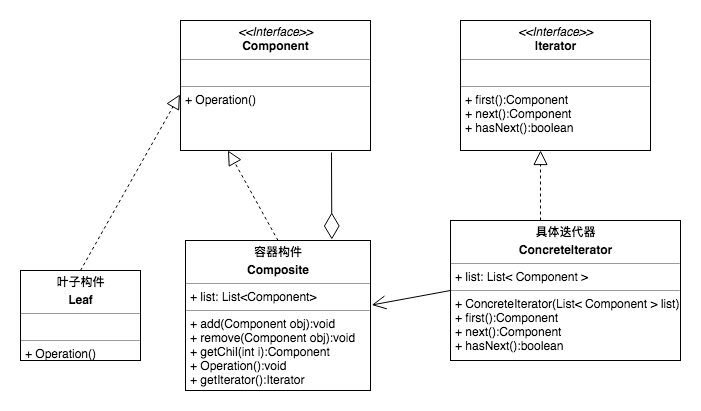

The diagram above was exported from draw.io. Its source (the exported page's mxGraphModel, read from the mxfile embedded in the PNG):
<mxGraphModel dx="1251" dy="569" grid="1" gridSize="10" guides="1" tooltips="1" connect="1" arrows="1" fold="1" page="1" pageScale="1" pageWidth="827" pageHeight="1169" math="0" shadow="0">
  <root>
    <mxCell id="0" />
    <mxCell id="1" parent="0" />
    <mxCell id="sWqUlYt_RLvlzrznIRey-1" value="&lt;p style=&quot;margin: 0px ; margin-top: 4px ; text-align: center&quot;&gt;&lt;i&gt;&amp;lt;&amp;lt;Interface&amp;gt;&amp;gt;&lt;/i&gt;&lt;br&gt;&lt;b&gt;Component&lt;/b&gt;&lt;/p&gt;&lt;hr size=&quot;1&quot;&gt;&lt;p style=&quot;margin: 0px ; margin-left: 4px&quot;&gt;&lt;br&gt;&lt;/p&gt;&lt;hr size=&quot;1&quot;&gt;&lt;p style=&quot;margin: 0px ; margin-left: 4px&quot;&gt;+ Operation()&lt;/p&gt;" style="verticalAlign=top;align=left;overflow=fill;fontSize=12;fontFamily=Helvetica;html=1;" vertex="1" parent="1">
      <mxGeometry x="230" y="90" width="190" height="130" as="geometry" />
    </mxCell>
    <mxCell id="sWqUlYt_RLvlzrznIRey-2" value="&lt;p style=&quot;margin: 0px ; margin-top: 4px ; text-align: center&quot;&gt;&lt;i&gt;&amp;lt;&amp;lt;Interface&amp;gt;&amp;gt;&lt;/i&gt;&lt;br&gt;&lt;b&gt;Iterator&lt;/b&gt;&lt;/p&gt;&lt;hr size=&quot;1&quot;&gt;&lt;p style=&quot;margin: 0px ; margin-left: 4px&quot;&gt;&lt;br&gt;&lt;/p&gt;&lt;hr size=&quot;1&quot;&gt;&lt;p style=&quot;margin: 0px 0px 0px 4px&quot;&gt;+ first():Component&lt;/p&gt;&lt;p style=&quot;margin: 0px 0px 0px 4px&quot;&gt;+ next():Component&lt;/p&gt;&lt;p style=&quot;margin: 0px 0px 0px 4px&quot;&gt;+ hasNext():boolean&lt;/p&gt;" style="verticalAlign=top;align=left;overflow=fill;fontSize=12;fontFamily=Helvetica;html=1;" vertex="1" parent="1">
      <mxGeometry x="510" y="90" width="190" height="130" as="geometry" />
    </mxCell>
    <mxCell id="sWqUlYt_RLvlzrznIRey-3" value="&lt;p style=&quot;margin: 0px ; margin-top: 4px ; text-align: center&quot;&gt;&lt;b&gt;容器构件&lt;/b&gt;&lt;/p&gt;&lt;p style=&quot;margin: 0px ; margin-top: 4px ; text-align: center&quot;&gt;&lt;b&gt;Composite&lt;/b&gt;&lt;/p&gt;&lt;hr size=&quot;1&quot;&gt;&lt;p style=&quot;margin: 0px ; margin-left: 4px&quot;&gt;+ list: List&amp;lt;Component&amp;gt;&lt;/p&gt;&lt;hr size=&quot;1&quot;&gt;&lt;p style=&quot;margin: 0px 0px 0px 4px&quot;&gt;+ add(Component&amp;nbsp;obj):void&lt;/p&gt;&lt;p style=&quot;margin: 0px 0px 0px 4px&quot;&gt;+ remove(Component&amp;nbsp;obj):void&lt;/p&gt;&lt;p style=&quot;margin: 0px 0px 0px 4px&quot;&gt;+ getChil(int i):Component&lt;br&gt;&lt;/p&gt;&lt;p style=&quot;margin: 0px 0px 0px 4px&quot;&gt;+ Operation():void&lt;br&gt;&lt;/p&gt;&lt;p style=&quot;margin: 0px 0px 0px 4px&quot;&gt;+ getIterator():Iterator&lt;/p&gt;" style="verticalAlign=top;align=left;overflow=fill;fontSize=12;fontFamily=Helvetica;html=1;" vertex="1" parent="1">
      <mxGeometry x="235" y="310" width="185" height="150" as="geometry" />
    </mxCell>
    <mxCell id="sWqUlYt_RLvlzrznIRey-4" value="&lt;p style=&quot;margin: 0px ; margin-top: 4px ; text-align: center&quot;&gt;&lt;b&gt;具体迭代器&lt;/b&gt;&lt;/p&gt;&lt;p style=&quot;margin: 0px ; margin-top: 4px ; text-align: center&quot;&gt;&lt;b&gt;ConcreteIterator&lt;/b&gt;&lt;/p&gt;&lt;hr size=&quot;1&quot;&gt;&lt;p style=&quot;margin: 0px ; margin-left: 4px&quot;&gt;+ list: List&amp;lt;&amp;nbsp;Component &amp;gt;&lt;/p&gt;&lt;hr size=&quot;1&quot;&gt;&lt;p style=&quot;margin: 0px 0px 0px 4px&quot;&gt;+ ConcreteIterator(List&amp;lt;&amp;nbsp;Component &amp;gt; list)&lt;/p&gt;&lt;p style=&quot;margin: 0px 0px 0px 4px&quot;&gt;+ first():Component&lt;/p&gt;&lt;p style=&quot;margin: 0px 0px 0px 4px&quot;&gt;+ next():Component&lt;/p&gt;&lt;p style=&quot;margin: 0px 0px 0px 4px&quot;&gt;+ hasNext():boolean&lt;/p&gt;&lt;p style=&quot;margin: 0px 0px 0px 4px&quot;&gt;&lt;br&gt;&lt;/p&gt;" style="verticalAlign=top;align=left;overflow=fill;fontSize=12;fontFamily=Helvetica;html=1;" vertex="1" parent="1">
      <mxGeometry x="500" y="290" width="230" height="140" as="geometry" />
    </mxCell>
    <mxCell id="sWqUlYt_RLvlzrznIRey-5" value="" style="endArrow=block;dashed=1;endFill=0;endSize=12;html=1;exitX=0.5;exitY=0;exitDx=0;exitDy=0;entryX=0.25;entryY=1;entryDx=0;entryDy=0;" edge="1" parent="1" source="sWqUlYt_RLvlzrznIRey-3" target="sWqUlYt_RLvlzrznIRey-1">
      <mxGeometry width="160" relative="1" as="geometry">
        <mxPoint x="300" y="280" as="sourcePoint" />
        <mxPoint x="460" y="280" as="targetPoint" />
      </mxGeometry>
    </mxCell>
    <mxCell id="sWqUlYt_RLvlzrznIRey-6" value="" style="endArrow=block;dashed=1;endFill=0;endSize=12;html=1;entryX=0.5;entryY=1;entryDx=0;entryDy=0;" edge="1" parent="1">
      <mxGeometry width="160" relative="1" as="geometry">
        <mxPoint x="590" y="290" as="sourcePoint" />
        <mxPoint x="590" y="220" as="targetPoint" />
      </mxGeometry>
    </mxCell>
    <mxCell id="sWqUlYt_RLvlzrznIRey-7" value="" style="endArrow=open;endFill=1;endSize=12;html=1;exitX=0;exitY=0.5;exitDx=0;exitDy=0;entryX=1.007;entryY=0.43;entryDx=0;entryDy=0;entryPerimeter=0;" edge="1" parent="1" source="sWqUlYt_RLvlzrznIRey-4" target="sWqUlYt_RLvlzrznIRey-3">
      <mxGeometry width="160" relative="1" as="geometry">
        <mxPoint x="400" y="500" as="sourcePoint" />
        <mxPoint x="560" y="500" as="targetPoint" />
      </mxGeometry>
    </mxCell>
    <mxCell id="sWqUlYt_RLvlzrznIRey-8" value="&lt;p style=&quot;margin: 0px ; margin-top: 4px ; text-align: center&quot;&gt;&lt;b&gt;叶子构件&lt;/b&gt;&lt;/p&gt;&lt;p style=&quot;margin: 0px ; margin-top: 4px ; text-align: center&quot;&gt;&lt;b&gt;Leaf&lt;/b&gt;&lt;/p&gt;&lt;hr size=&quot;1&quot;&gt;&lt;p style=&quot;margin: 0px ; margin-left: 4px&quot;&gt;&lt;br&gt;&lt;/p&gt;&lt;hr size=&quot;1&quot;&gt;&lt;p style=&quot;margin: 0px ; margin-left: 4px&quot;&gt;+ Operation()&lt;br&gt;&lt;/p&gt;" style="verticalAlign=top;align=left;overflow=fill;fontSize=12;fontFamily=Helvetica;html=1;" vertex="1" parent="1">
      <mxGeometry x="70" y="340" width="120" height="90" as="geometry" />
    </mxCell>
    <mxCell id="sWqUlYt_RLvlzrznIRey-9" value="" style="endArrow=block;dashed=1;endFill=0;endSize=12;html=1;exitX=0.5;exitY=0;exitDx=0;exitDy=0;entryX=-0.003;entryY=0.569;entryDx=0;entryDy=0;entryPerimeter=0;" edge="1" parent="1" source="sWqUlYt_RLvlzrznIRey-8" target="sWqUlYt_RLvlzrznIRey-1">
      <mxGeometry width="160" relative="1" as="geometry">
        <mxPoint x="337.5" y="320" as="sourcePoint" />
        <mxPoint x="335" y="230" as="targetPoint" />
      </mxGeometry>
    </mxCell>
    <mxCell id="sWqUlYt_RLvlzrznIRey-10" value="" style="endArrow=diamondThin;endFill=0;endSize=24;html=1;entryX=0.791;entryY=-0.007;entryDx=0;entryDy=0;entryPerimeter=0;" edge="1" parent="1" target="sWqUlYt_RLvlzrznIRey-3">
      <mxGeometry width="160" relative="1" as="geometry">
        <mxPoint x="381" y="222" as="sourcePoint" />
        <mxPoint x="510" y="270" as="targetPoint" />
      </mxGeometry>
    </mxCell>
  </root>
</mxGraphModel>